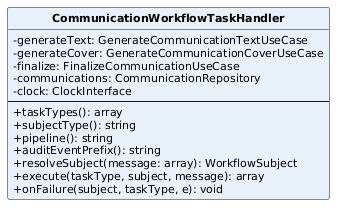

The diagram above was rendered by PlantUML. Its source (embedded in the PNG):
@startuml
skinparam classAttributeIconSize 0
skinparam classFontStyle bold
skinparam classFontSize 13
skinparam classAttributeFontSize 11
skinparam shadowing false
hide circle
class CommunicationWorkflowTaskHandler #E8F1FA {
  -generateText: GenerateCommunicationTextUseCase
  -generateCover: GenerateCommunicationCoverUseCase
  -finalize: FinalizeCommunicationUseCase
  -communications: CommunicationRepository
  -clock: ClockInterface
  --
  +taskTypes(): array
  +subjectType(): string
  +pipeline(): string
  +auditEventPrefix(): string
  +resolveSubject(message: array): WorkflowSubject
  +execute(taskType, subject, message): array
  +onFailure(subject, taskType, e): void
}
@enduml